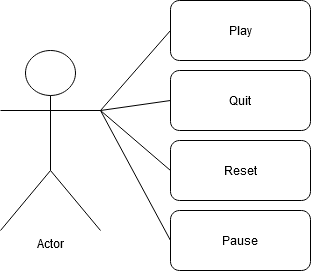

The diagram above was exported from draw.io. Its source (the exported page's mxGraphModel, read from the mxfile embedded in the PNG):
<mxGraphModel dx="2062" dy="1151" grid="0" gridSize="10" guides="1" tooltips="1" connect="1" arrows="1" fold="1" page="1" pageScale="1" pageWidth="850" pageHeight="1100" background="#ffffff" math="0" shadow="0">
  <root>
    <mxCell id="0" />
    <mxCell id="1" parent="0" />
    <mxCell id="zTC0FNkZ6U__ampI-wWe-1" value="Actor" style="shape=umlActor;verticalLabelPosition=bottom;labelBackgroundColor=#ffffff;verticalAlign=top;html=1;outlineConnect=0;" vertex="1" parent="1">
      <mxGeometry x="70" y="250" width="100" height="180" as="geometry" />
    </mxCell>
    <mxCell id="zTC0FNkZ6U__ampI-wWe-2" value="Play" style="rounded=1;whiteSpace=wrap;html=1;" vertex="1" parent="1">
      <mxGeometry x="240" y="200" width="140" height="60" as="geometry" />
    </mxCell>
    <mxCell id="zTC0FNkZ6U__ampI-wWe-3" value="Quit" style="rounded=1;whiteSpace=wrap;html=1;" vertex="1" parent="1">
      <mxGeometry x="240" y="270" width="140" height="60" as="geometry" />
    </mxCell>
    <mxCell id="zTC0FNkZ6U__ampI-wWe-4" value="Reset" style="rounded=1;whiteSpace=wrap;html=1;" vertex="1" parent="1">
      <mxGeometry x="240" y="340" width="140" height="60" as="geometry" />
    </mxCell>
    <mxCell id="zTC0FNkZ6U__ampI-wWe-5" value="Pause" style="rounded=1;whiteSpace=wrap;html=1;" vertex="1" parent="1">
      <mxGeometry x="240" y="410" width="140" height="60" as="geometry" />
    </mxCell>
    <mxCell id="zTC0FNkZ6U__ampI-wWe-6" value="" style="endArrow=none;html=1;exitX=1;exitY=0.3333333333333333;exitDx=0;exitDy=0;exitPerimeter=0;entryX=0;entryY=0.5;entryDx=0;entryDy=0;" edge="1" parent="1" source="zTC0FNkZ6U__ampI-wWe-1" target="zTC0FNkZ6U__ampI-wWe-2">
      <mxGeometry width="50" height="50" relative="1" as="geometry">
        <mxPoint x="400" y="610" as="sourcePoint" />
        <mxPoint x="450" y="560" as="targetPoint" />
      </mxGeometry>
    </mxCell>
    <mxCell id="zTC0FNkZ6U__ampI-wWe-7" value="" style="endArrow=none;html=1;exitX=1;exitY=0.3333333333333333;exitDx=0;exitDy=0;exitPerimeter=0;entryX=0;entryY=0.5;entryDx=0;entryDy=0;" edge="1" parent="1" source="zTC0FNkZ6U__ampI-wWe-1" target="zTC0FNkZ6U__ampI-wWe-3">
      <mxGeometry width="50" height="50" relative="1" as="geometry">
        <mxPoint x="400" y="610" as="sourcePoint" />
        <mxPoint x="450" y="560" as="targetPoint" />
      </mxGeometry>
    </mxCell>
    <mxCell id="zTC0FNkZ6U__ampI-wWe-8" value="" style="endArrow=none;html=1;exitX=1;exitY=0.3333333333333333;exitDx=0;exitDy=0;exitPerimeter=0;entryX=0;entryY=0.5;entryDx=0;entryDy=0;" edge="1" parent="1" source="zTC0FNkZ6U__ampI-wWe-1" target="zTC0FNkZ6U__ampI-wWe-4">
      <mxGeometry width="50" height="50" relative="1" as="geometry">
        <mxPoint x="400" y="610" as="sourcePoint" />
        <mxPoint x="450" y="560" as="targetPoint" />
      </mxGeometry>
    </mxCell>
    <mxCell id="zTC0FNkZ6U__ampI-wWe-9" value="" style="endArrow=none;html=1;exitX=1;exitY=0.3333333333333333;exitDx=0;exitDy=0;exitPerimeter=0;entryX=0;entryY=0.5;entryDx=0;entryDy=0;" edge="1" parent="1" source="zTC0FNkZ6U__ampI-wWe-1" target="zTC0FNkZ6U__ampI-wWe-5">
      <mxGeometry width="50" height="50" relative="1" as="geometry">
        <mxPoint x="400" y="610" as="sourcePoint" />
        <mxPoint x="450" y="560" as="targetPoint" />
      </mxGeometry>
    </mxCell>
  </root>
</mxGraphModel>